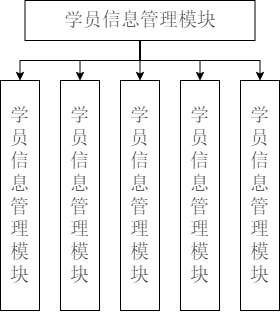

The diagram above was exported from draw.io. Its source (the exported page's mxGraphModel, read from the mxfile embedded in the PNG):
<mxGraphModel dx="988" dy="523" grid="1" gridSize="10" guides="1" tooltips="1" connect="1" arrows="1" fold="1" page="1" pageScale="1" pageWidth="827" pageHeight="1169" math="0" shadow="0">
  <root>
    <mxCell id="0" />
    <mxCell id="1" parent="0" />
    <mxCell id="bvrFE3EB3wgcndKYFYfE-11" style="edgeStyle=orthogonalEdgeStyle;rounded=0;orthogonalLoop=1;jettySize=auto;html=1;exitX=0.5;exitY=1;exitDx=0;exitDy=0;entryX=0.5;entryY=0;entryDx=0;entryDy=0;" edge="1" parent="1" source="bvrFE3EB3wgcndKYFYfE-4" target="bvrFE3EB3wgcndKYFYfE-7">
      <mxGeometry relative="1" as="geometry" />
    </mxCell>
    <mxCell id="bvrFE3EB3wgcndKYFYfE-12" style="edgeStyle=orthogonalEdgeStyle;rounded=0;orthogonalLoop=1;jettySize=auto;html=1;exitX=0.5;exitY=1;exitDx=0;exitDy=0;entryX=0.5;entryY=0;entryDx=0;entryDy=0;" edge="1" parent="1" source="bvrFE3EB3wgcndKYFYfE-4" target="bvrFE3EB3wgcndKYFYfE-8">
      <mxGeometry relative="1" as="geometry" />
    </mxCell>
    <mxCell id="bvrFE3EB3wgcndKYFYfE-13" style="edgeStyle=orthogonalEdgeStyle;rounded=0;orthogonalLoop=1;jettySize=auto;html=1;exitX=0.5;exitY=1;exitDx=0;exitDy=0;entryX=0.5;entryY=0;entryDx=0;entryDy=0;" edge="1" parent="1" source="bvrFE3EB3wgcndKYFYfE-4" target="bvrFE3EB3wgcndKYFYfE-9">
      <mxGeometry relative="1" as="geometry" />
    </mxCell>
    <mxCell id="bvrFE3EB3wgcndKYFYfE-14" style="edgeStyle=orthogonalEdgeStyle;rounded=0;orthogonalLoop=1;jettySize=auto;html=1;exitX=0.5;exitY=1;exitDx=0;exitDy=0;entryX=0.5;entryY=0;entryDx=0;entryDy=0;" edge="1" parent="1" source="bvrFE3EB3wgcndKYFYfE-4" target="bvrFE3EB3wgcndKYFYfE-6">
      <mxGeometry relative="1" as="geometry" />
    </mxCell>
    <mxCell id="bvrFE3EB3wgcndKYFYfE-15" style="edgeStyle=orthogonalEdgeStyle;rounded=0;orthogonalLoop=1;jettySize=auto;html=1;exitX=0.5;exitY=1;exitDx=0;exitDy=0;entryX=0.5;entryY=0;entryDx=0;entryDy=0;" edge="1" parent="1" source="bvrFE3EB3wgcndKYFYfE-4" target="bvrFE3EB3wgcndKYFYfE-5">
      <mxGeometry relative="1" as="geometry" />
    </mxCell>
    <mxCell id="bvrFE3EB3wgcndKYFYfE-4" value="&lt;span style=&quot;color: rgb(50, 50, 50); font-family: 宋体; font-size: 19px; background-color: rgba(255, 255, 255, 0.01);&quot;&gt;学员信息管理模块&lt;/span&gt;" style="rounded=0;whiteSpace=wrap;html=1;fontFamily=宋体;" vertex="1" parent="1">
      <mxGeometry x="284.5" y="320" width="230" height="40" as="geometry" />
    </mxCell>
    <mxCell id="bvrFE3EB3wgcndKYFYfE-5" value="&lt;span style=&quot;color: rgb(50, 50, 50); font-family: 宋体; font-size: 19px; background-color: rgba(255, 255, 255, 0.01);&quot;&gt;学员信息管理模块&lt;/span&gt;" style="rounded=0;whiteSpace=wrap;html=1;fontFamily=宋体;" vertex="1" parent="1">
      <mxGeometry x="260" y="400" width="39" height="230" as="geometry" />
    </mxCell>
    <mxCell id="bvrFE3EB3wgcndKYFYfE-6" value="&lt;span style=&quot;color: rgb(50, 50, 50); font-family: 宋体; font-size: 19px; background-color: rgba(255, 255, 255, 0.01);&quot;&gt;学员信息管理模块&lt;/span&gt;" style="rounded=0;whiteSpace=wrap;html=1;fontFamily=宋体;" vertex="1" parent="1">
      <mxGeometry x="320" y="400" width="39" height="230" as="geometry" />
    </mxCell>
    <mxCell id="bvrFE3EB3wgcndKYFYfE-7" value="&lt;span style=&quot;color: rgb(50, 50, 50); font-family: 宋体; font-size: 19px; background-color: rgba(255, 255, 255, 0.01);&quot;&gt;学员信息管理模块&lt;/span&gt;" style="rounded=0;whiteSpace=wrap;html=1;fontFamily=宋体;" vertex="1" parent="1">
      <mxGeometry x="380" y="400" width="39" height="230" as="geometry" />
    </mxCell>
    <mxCell id="bvrFE3EB3wgcndKYFYfE-8" value="&lt;span style=&quot;color: rgb(50, 50, 50); font-family: 宋体; font-size: 19px; background-color: rgba(255, 255, 255, 0.01);&quot;&gt;学员信息管理模块&lt;/span&gt;" style="rounded=0;whiteSpace=wrap;html=1;fontFamily=宋体;" vertex="1" parent="1">
      <mxGeometry x="440" y="400" width="39" height="230" as="geometry" />
    </mxCell>
    <mxCell id="bvrFE3EB3wgcndKYFYfE-9" value="&lt;span style=&quot;color: rgb(50, 50, 50); font-family: 宋体; font-size: 19px; background-color: rgba(255, 255, 255, 0.01);&quot;&gt;学员信息管理模块&lt;/span&gt;" style="rounded=0;whiteSpace=wrap;html=1;fontFamily=宋体;" vertex="1" parent="1">
      <mxGeometry x="500" y="400" width="39" height="230" as="geometry" />
    </mxCell>
  </root>
</mxGraphModel>